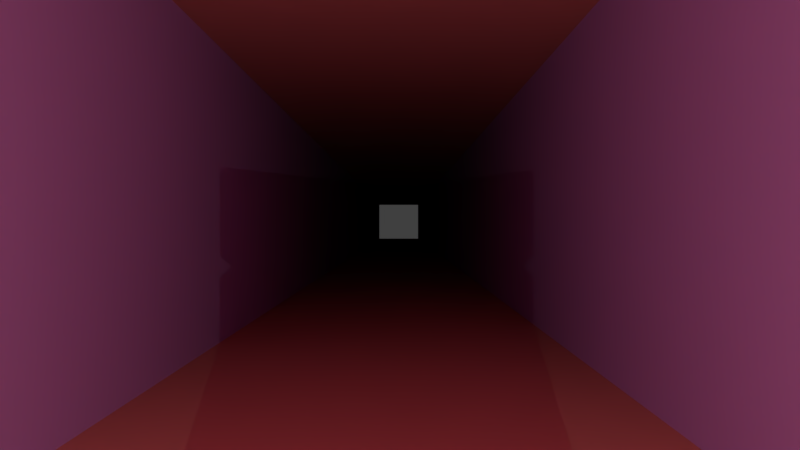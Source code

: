 # Source: EndlessRunner.blend  (saved by Blender 2.78.0; exported with 4.5.12 LTS)
import bpy
from mathutils import Matrix  # noqa: F401  (used for matrix-valued properties, if any)

bpy.ops.wm.read_factory_settings(use_empty=True)
scene = bpy.context.scene
scene.name = 'endlessSpawn'

# ---- collections
col_collection_1 = bpy.data.collections.new('Collection 1'); scene.collection.children.link(col_collection_1)
col_collection_2 = bpy.data.collections.new('Collection 2'); scene.collection.children.link(col_collection_2)
col_collection_2.hide_render = True
col_collection_2.hide_viewport = True
col_collection_3 = bpy.data.collections.new('Collection 3'); scene.collection.children.link(col_collection_3)
col_collection_3.hide_render = True
col_collection_3.hide_viewport = True
col_collection_11 = bpy.data.collections.new('Collection 11'); scene.collection.children.link(col_collection_11)

# ---- materials (node trees are filled in below, after node groups)
mat_material = bpy.data.materials.new('Material')
mat_material.alpha_threshold = 0.0
mat_material.use_transparent_shadow = False
mat_material.diffuse_color = (1.0, 0.4189, 0.3061, 1.0)
mat_material.roughness = 0.5
mat_material.line_color = (0.0, 0.0, 0.0, 1.0)
mat_material2 = bpy.data.materials.new('Material2')
mat_material2.alpha_threshold = 0.0
mat_material2.use_transparent_shadow = False
mat_material2.diffuse_color = (0.8687, 0.5239, 1.0, 1.0)
mat_material2.roughness = 0.5
mat_material2.line_color = (0.0, 0.0, 0.0, 1.0)
mat_blockcolor = bpy.data.materials.new('BlockColor')
mat_blockcolor.alpha_threshold = 0.0
mat_blockcolor.use_transparent_shadow = False
mat_blockcolor.diffuse_color = (0.0, 0.0, 0.0, 1.0)
mat_blockcolor.roughness = 0.5

# ---- material node trees

# ---- world
world_world = bpy.data.worlds.new('World'); scene.world = world_world
world_world.color = (0.05088, 0.05088, 0.05088)
world_world.use_sun_shadow = False
world_world.sun_shadow_jitter_overblur = 0.0
world_world.cycles.sampling_method = 'MANUAL'

# ---- cameras
cam_camera = bpy.data.cameras.new('Camera')
cam_camera.clip_end = 100.0
cam_camera.lens = 35.0
cam_camera.sensor_width = 32.0
cam_camera.sensor_height = 18.0
cam_camera.ortho_scale = 7.314
cam_camera.dof.focus_distance = 0.0
cam_camera.dof.aperture_fstop = 128.0

# ---- lights
light_lamp = bpy.data.lights.new('Lamp', 'AREA')
light_lamp.transmission_factor = 0.0
light_lamp.cutoff_distance = 30.0
light_lamp.energy = 78.54
light_lamp.shadow_buffer_clip_start = 1.001
light_lamp.shadow_soft_size = 0.1
light_lamp.shadow_maximum_resolution = 0.006
light_lamp.use_absolute_resolution = True
light_lamp.shape = 'RECTANGLE'
light_lamp.size = 0.1
light_lamp.size_y = 0.1

# ---- meshes
me_plane_001 = bpy.data.meshes.new('Plane.001')
me_plane_001.from_pydata([(-1.0, -1.0, 0.0), (1.0, -1.0, 0.0), (-1.0, 1.0, 0.0), (1.0, 1.0, 0.0), (-1.0, 0.0, 0.0), (0.0, -1.0, 0.0), (1.0, 0.0, 0.0), (0.0, 1.0, 0.0), (0.0, 0.0, 0.0), (-1.0, -0.5, 0.0), (0.5, -1.0, 0.0), (1.0, 0.5, 0.0), (-0.5, 1.0, 0.0), (-1.0, 0.5, 0.0), (-0.5, -1.0, 0.0), (1.0, -0.5, 0.0), (0.5, 1.0, 0.0), (0.0, 0.5, 0.0), (0.0, -0.5, 0.0), (-0.5, 0.0, 0.0), (0.5, 0.0, 0.0), (0.5, -0.5, 0.0), (-0.5, -0.5, 0.0), (-0.5, 0.5, 0.0), (0.5, 0.5, 0.0), (0.8969, -1.0, 0.0), (0.8969, 1.0, 0.0), (0.8969, 0.0, 0.0), (0.8969, -0.5, 0.0), (0.8969, 0.5, 0.0), (-0.9068, 1.0, 0.0), (-0.9068, 0.0, 0.0), (-0.9068, -1.0, 0.0), (-0.9068, -0.5, 0.0), (-0.9068, 0.5, 0.0), (-1.0, -0.5, 0.03732), (-1.0, -1.0, 0.03732), (0.8969, -1.0, 0.03732), (1.0, -1.0, 0.03732), (1.0, 0.5, 0.03732), (1.0, 1.0, 0.03732), (-0.9068, 1.0, 0.03732), (-1.0, 1.0, 0.03732), (-1.0, 0.5, 0.03732), (-1.0, 0.0, 0.03732), (1.0, -0.5, 0.03732), (1.0, 0.0, 0.03732), (-0.9068, 0.0, 0.03732), (-0.9068, -0.5, 0.03732), (-0.9068, 0.5, 0.03732), (0.8969, 1.0, 0.03732), (0.8969, 0.0, 0.03732), (0.8969, -0.5, 0.03732), (0.8969, 0.5, 0.03732), (-0.9068, -1.0, 0.03732), (1.0, -0.5, 0.0321), (0.8969, 0.0, 0.0321), (0.8969, -0.5, 0.0321), (1.0, -1.0, 0.0321), (0.8969, 0.5, 0.0321), (0.8969, 1.0, 0.0321), (1.0, 1.0, 0.0321), (1.0, 0.0, 0.0321), (1.0, 0.5, 0.0321), (0.8969, -1.0, 0.0321), (-0.9068, 0.5, 0.0321), (-0.9068, 1.0, 0.0321), (-1.0, 1.0, 0.0321), (-1.0, 0.0, 0.0321), (-1.0, 0.5, 0.0321), (-0.9068, -0.5, 0.0321), (-0.9068, -1.0, 0.0321), (-1.0, -0.5, 0.0321), (-0.9068, 0.0, 0.0321), (-1.0, -1.0, 0.0321)], [], [(71, 70, 48, 54), (23, 17, 7, 12), (22, 18, 8, 19), (61, 60, 50, 40), (18, 21, 20, 8), (5, 10, 21, 18), (69, 68, 44, 43), (33, 22, 19, 31), (32, 14, 22, 33), (14, 5, 18, 22), (34, 23, 12, 30), (31, 19, 23, 34), (19, 8, 17, 23), (17, 24, 16, 7), (8, 20, 24, 17), (60, 59, 53, 50), (20, 27, 29, 24), (10, 25, 28, 21), (21, 28, 27, 20), (24, 29, 26, 16), (58, 55, 45, 38), (65, 66, 41, 49), (66, 67, 42, 41), (56, 57, 52, 51), (53, 39, 40, 50), (52, 45, 46, 51), (37, 38, 45, 52), (51, 46, 39, 53), (44, 47, 49, 43), (43, 49, 41, 42), (36, 54, 48, 35), (35, 48, 47, 44), (68, 72, 35, 44), (70, 73, 47, 48), (55, 62, 46, 45), (74, 71, 54, 36), (62, 63, 39, 46), (72, 74, 36, 35), (59, 56, 51, 53), (64, 58, 38, 37), (67, 69, 43, 42), (57, 64, 37, 52), (63, 61, 40, 39), (73, 65, 49, 47), (11, 3, 61, 63), (28, 25, 64, 57), (25, 1, 58, 64), (29, 27, 56, 59), (6, 11, 63, 62), (15, 6, 62, 55), (27, 28, 57, 56), (1, 15, 55, 58), (26, 29, 59, 60), (3, 26, 60, 61), (31, 34, 65, 73), (2, 13, 69, 67), (9, 0, 74, 72), (0, 32, 71, 74), (33, 31, 73, 70), (4, 9, 72, 68), (30, 2, 67, 66), (34, 30, 66, 65), (13, 4, 68, 69), (32, 33, 70, 71), (49, 53, 50, 41), (47, 51, 53, 49), (48, 52, 51, 47), (54, 37, 52, 48)])
me_plane_001.polygons.foreach_set('material_index', [1, 0, 0, 1, 0, 0, 1, 0, 0, 0, 0, 0, 0, 0, 0, 1, 0, 0, 0, 0, 1, 1, 1, 1, 0, 0, 0, 0, 0, 0, 0, 0, 1, 1, 1, 1, 1, 1, 1, 1, 1, 1, 1, 1, 1, 1, 1, 1, 1, 1, 1, 1, 1, 1, 1, 1, 1, 1, 1, 1, 1, 1, 1, 1, 0, 0, 0, 0])
_uv = me_plane_001.uv_layers.new(name='UVMap')
_uv.uv.foreach_set('vector', [0.04124, 0.01444, 0.04369, 0.1209, 0.04131, 0.1209, 0.03959, 0.01585, 0.1499, 0.377, 0.2743, 0.3771, 0.2734, 0.5015, 0.1473, 0.4991, 0.1506, 0.1235, 0.2751, 0.1246, 0.2747, 0.2508, 0.1499, 0.2503, 0.5284, 0.4884, 0.5056, 0.4869, 0.5072, 0.4855, 0.527, 0.4871, 0.2751, 0.1246, 0.3994, 0.1247, 0.3993, 0.2513, 0.2747, 0.2508, 0.2763, 9.99e-05, 0.4023, 0.002853, 0.3994, 0.1247, 0.2751, 0.1246, 0.007872, 0.3805, 0.008468, 0.2498, 0.01074, 0.2498, 0.01027, 0.3804, 0.0513, 0.121, 0.1506, 0.1235, 0.1499, 0.2503, 0.04807, 0.2501, 0.04815, 0.005065, 0.1496, 0.000705, 0.1506, 0.1235, 0.0513, 0.121, 0.1496, 0.000705, 0.2763, 9.99e-05, 0.2751, 0.1246, 0.1506, 0.1235, 0.04982, 0.3789, 0.1499, 0.377, 0.1473, 0.4991, 0.04732, 0.4946, 0.04807, 0.2501, 0.1499, 0.2503, 0.1499, 0.377, 0.04982, 0.3789, 0.1499, 0.2503, 0.2747, 0.2508, 0.2743, 0.3771, 0.1499, 0.377, 0.2743, 0.3771, 0.3986, 0.3781, 0.4, 0.5005, 0.2734, 0.5015, 0.2747, 0.2508, 0.3993, 0.2513, 0.3986, 0.3781, 0.2743, 0.3771, 0.5056, 0.4869, 0.5028, 0.3807, 0.5052, 0.3807, 0.5072, 0.4855, 0.3993, 0.2513, 0.4987, 0.2515, 0.4952, 0.3806, 0.3986, 0.3781, 0.4023, 0.002853, 0.4997, 0.007548, 0.4968, 0.1229, 0.3994, 0.1247, 0.3994, 0.1247, 0.4968, 0.1229, 0.4987, 0.2515, 0.3993, 0.2513, 0.3986, 0.3781, 0.4952, 0.3806, 0.4987, 0.4958, 0.4, 0.5005, 0.5296, 0.01515, 0.5417, 0.121, 0.5393, 0.1211, 0.5281, 0.01666, 0.04204, 0.3789, 0.04017, 0.4863, 0.03861, 0.4851, 0.04001, 0.3789, 0.04017, 0.4863, 0.01905, 0.4867, 0.02058, 0.4852, 0.03861, 0.4851, 0.507, 0.2515, 0.5046, 0.1229, 0.5066, 0.1229, 0.5092, 0.2515, 0.5076, 0.3807, 0.5379, 0.3814, 0.527, 0.4871, 0.5072, 0.4855, 0.509, 0.1228, 0.5393, 0.1211, 0.5388, 0.2518, 0.5115, 0.2515, 0.5083, 0.01681, 0.5281, 0.01666, 0.5393, 0.1211, 0.509, 0.1228, 0.5115, 0.2515, 0.5388, 0.2518, 0.5379, 0.3814, 0.5076, 0.3807, 0.01074, 0.2498, 0.03529, 0.2501, 0.03762, 0.379, 0.01027, 0.3804, 0.01027, 0.3804, 0.03762, 0.379, 0.03861, 0.4851, 0.02058, 0.4852, 0.02161, 0.01444, 0.03959, 0.01585, 0.03893, 0.1209, 0.01164, 0.1203, 0.01164, 0.1203, 0.03893, 0.1209, 0.03529, 0.2501, 0.01074, 0.2498, 0.008468, 0.2498, 0.009597, 0.1202, 0.01164, 0.1203, 0.01074, 0.2498, 0.04369, 0.1209, 0.03979, 0.2501, 0.03754, 0.2501, 0.04131, 0.1209, 0.5417, 0.121, 0.541, 0.2518, 0.5388, 0.2518, 0.5393, 0.1211, 0.02015, 0.01315, 0.04124, 0.01444, 0.03959, 0.01585, 0.02161, 0.01444, 0.541, 0.2518, 0.5399, 0.3814, 0.5379, 0.3814, 0.5388, 0.2518, 0.009597, 0.1202, 0.02015, 0.01315, 0.02161, 0.01444, 0.01164, 0.1203, 0.5028, 0.3807, 0.507, 0.2515, 0.5092, 0.2515, 0.5052, 0.3807, 0.5068, 0.01566, 0.5296, 0.01515, 0.5281, 0.01666, 0.5083, 0.01681, 0.01905, 0.4867, 0.007872, 0.3805, 0.01027, 0.3804, 0.02058, 0.4852, 0.5046, 0.1229, 0.5068, 0.01566, 0.5083, 0.01681, 0.5066, 0.1229, 0.5399, 0.3814, 0.5284, 0.4884, 0.527, 0.4871, 0.5379, 0.3814, 0.03979, 0.2501, 0.04204, 0.3789, 0.04001, 0.3789, 0.03754, 0.2501, 0.5478, 0.3819, 0.5348, 0.4971, 0.5284, 0.4884, 0.5399, 0.3814, 0.4968, 0.1229, 0.4997, 0.007548, 0.5068, 0.01566, 0.5046, 0.1229, 0.4997, 0.007548, 0.5357, 0.005704, 0.5296, 0.01515, 0.5068, 0.01566, 0.4952, 0.3806, 0.4987, 0.2515, 0.507, 0.2515, 0.5028, 0.3807, 0.5494, 0.2519, 0.5478, 0.3819, 0.5399, 0.3814, 0.541, 0.2518, 0.5494, 0.1207, 0.5494, 0.2519, 0.541, 0.2518, 0.5417, 0.121, 0.4987, 0.2515, 0.4968, 0.1229, 0.5046, 0.1229, 0.507, 0.2515, 0.5357, 0.005704, 0.5494, 0.1207, 0.5417, 0.121, 0.5296, 0.01515, 0.4987, 0.4958, 0.4952, 0.3806, 0.5028, 0.3807, 0.5056, 0.4869, 0.5348, 0.4971, 0.4987, 0.4958, 0.5056, 0.4869, 0.5284, 0.4884, 0.04807, 0.2501, 0.04982, 0.3789, 0.04204, 0.3789, 0.03979, 0.2501, 0.01293, 0.4966, 0.0001981, 0.3808, 0.007872, 0.3805, 0.01905, 0.4867, 0.001776, 0.1198, 0.0137, 0.004289, 0.02015, 0.01315, 0.009597, 0.1202, 0.0137, 0.004289, 0.04815, 0.005065, 0.04124, 0.01444, 0.02015, 0.01315, 0.0513, 0.121, 0.04807, 0.2501, 0.03979, 0.2501, 0.04369, 0.1209, 9.99e-05, 0.2498, 0.001776, 0.1198, 0.009597, 0.1202, 0.008468, 0.2498, 0.04732, 0.4946, 0.01293, 0.4966, 0.01905, 0.4867, 0.04017, 0.4863, 0.04982, 0.3789, 0.04732, 0.4946, 0.04017, 0.4863, 0.04204, 0.3789, 0.0001981, 0.3808, 9.99e-05, 0.2498, 0.008468, 0.2498, 0.007872, 0.3805, 0.04815, 0.005065, 0.0513, 0.121, 0.04369, 0.1209, 0.04124, 0.01444, 0.5496, 0.3746, 0.9999, 0.3746, 0.9999, 0.4994, 0.5496, 0.4994, 0.5496, 0.2497, 0.9999, 0.2497, 0.9999, 0.3746, 0.5496, 0.3746, 0.5496, 0.1249, 0.9999, 0.1249, 0.9999, 0.2497, 0.5496, 0.2497, 0.5496, 0.0001001, 0.9999, 9.99e-05, 0.9999, 0.1249, 0.5496, 0.1249])
me_plane_001.materials.append(mat_material)
me_plane_001.materials.append(mat_material2)
me_plane_001.use_remesh_preserve_volume = False
me_plane_001.use_remesh_preserve_attributes = False
me_plane_001.use_mirror_vertex_groups = False
me_plane_001.update()
me_cube_003 = bpy.data.meshes.new('Cube.003')
me_cube_003.from_pydata([(-1.0, -1.0, -1.0), (-1.0, -1.0, 1.0), (-1.0, 1.0, -1.0), (-1.0, 1.0, 1.0), (1.0, -1.0, -1.0), (1.0, -1.0, 1.0), (1.0, 1.0, -1.0), (1.0, 1.0, 1.0), (-1.0, -1.0, 0.646), (-1.0, 1.0, 0.646), (1.0, 1.0, 0.646), (1.0, -1.0, 0.646), (-1.0, 1.0, 0.5559), (1.0, 1.0, 0.5559), (1.0, -1.0, 0.5559), (-1.0, -1.0, 0.5559), (-0.9482, -0.9482, 0.6009), (-0.9482, 0.9482, 0.6009), (0.9482, 0.9482, 0.6009), (0.9482, -0.9482, 0.6009)], [], [(8, 1, 3, 9), (9, 3, 7, 10), (10, 7, 5, 11), (11, 5, 1, 8), (2, 6, 4, 0), (7, 3, 1, 5), (19, 11, 8, 16), (18, 10, 11, 19), (17, 9, 10, 18), (16, 8, 9, 17), (0, 15, 12, 2), (2, 12, 13, 6), (6, 13, 14, 4), (4, 14, 15, 0), (15, 16, 17, 12), (12, 17, 18, 13), (13, 18, 19, 14), (14, 19, 16, 15)])
me_cube_003.use_remesh_preserve_volume = False
me_cube_003.use_remesh_preserve_attributes = False
me_cube_003.use_mirror_vertex_groups = False
me_cube_003.update()
me_cube_005 = bpy.data.meshes.new('Cube.005')
me_cube_005.from_pydata([(-1.0, -1.0, -1.0), (-1.0, -1.0, 1.0), (-1.0, 1.0, -1.0), (-1.0, 1.0, 1.0), (1.0, -1.0, -1.0), (1.0, -1.0, 1.0), (1.0, 1.0, -1.0), (1.0, 1.0, 1.0)], [], [(0, 1, 3, 2), (2, 3, 7, 6), (6, 7, 5, 4), (4, 5, 1, 0), (2, 6, 4, 0), (7, 3, 1, 5)])
me_cube_005.materials.append(mat_blockcolor)
me_cube_005.use_remesh_preserve_volume = False
me_cube_005.use_remesh_preserve_attributes = False
me_cube_005.use_mirror_vertex_groups = False
me_cube_005.update()
me_cube_004 = bpy.data.meshes.new('Cube.004')
me_cube_004.from_pydata([(-1.0, -1.0, -1.0), (-1.0, -1.0, 1.0), (-1.0, 1.0, -1.0), (-1.0, 1.0, 1.0), (1.0, -1.0, -1.0), (1.0, -1.0, 1.0), (1.0, 1.0, -1.0), (1.0, 1.0, 1.0)], [], [(0, 1, 3, 2), (2, 3, 7, 6), (6, 7, 5, 4), (4, 5, 1, 0), (2, 6, 4, 0), (7, 3, 1, 5)])
me_cube_004.materials.append(mat_blockcolor)
me_cube_004.use_remesh_preserve_volume = False
me_cube_004.use_remesh_preserve_attributes = False
me_cube_004.use_mirror_vertex_groups = False
me_cube_004.update()
me_cube_002 = bpy.data.meshes.new('Cube.002')
me_cube_002.from_pydata([(-1.0, -1.0, -1.0), (-1.0, -1.0, 1.0), (-1.0, 1.0, -1.0), (-1.0, 1.0, 1.0), (1.0, -1.0, -1.0), (1.0, -1.0, 1.0), (1.0, 1.0, -1.0), (1.0, 1.0, 1.0)], [], [(0, 1, 3, 2), (2, 3, 7, 6), (6, 7, 5, 4), (4, 5, 1, 0), (2, 6, 4, 0), (7, 3, 1, 5)])
me_cube_002.materials.append(mat_blockcolor)
me_cube_002.use_remesh_preserve_volume = False
me_cube_002.use_remesh_preserve_attributes = False
me_cube_002.use_mirror_vertex_groups = False
me_cube_002.update()
me_cube_001 = bpy.data.meshes.new('Cube.001')
me_cube_001.from_pydata([(-1.0, -1.0, -1.0), (-1.0, -1.0, 1.0), (-1.0, 1.0, -1.0), (-1.0, 1.0, 1.0), (1.0, -1.0, -1.0), (1.0, -1.0, 1.0), (1.0, 1.0, -1.0), (1.0, 1.0, 1.0)], [], [(0, 1, 3, 2), (2, 3, 7, 6), (6, 7, 5, 4), (4, 5, 1, 0), (2, 6, 4, 0), (7, 3, 1, 5)])
me_cube_001.materials.append(mat_blockcolor)
me_cube_001.use_remesh_preserve_volume = False
me_cube_001.use_remesh_preserve_attributes = False
me_cube_001.use_mirror_vertex_groups = False
me_cube_001.update()
me_cube = bpy.data.meshes.new('Cube')
me_cube.from_pydata([(1.0, 1.0, -1.0), (1.0, -1.0, -1.0), (-1.0, -1.0, -1.0), (-1.0, 1.0, -1.0), (1.0, 1.0, 1.0), (1.0, -1.0, 1.0), (-1.0, -1.0, 1.0), (-1.0, 1.0, 1.0)], [], [(0, 3, 2, 1), (4, 5, 6, 7), (0, 1, 5, 4), (1, 2, 6, 5), (2, 3, 7, 6), (4, 7, 3, 0)])
me_cube.polygons.foreach_set('material_index', [0, 0, 1, 0, 1, 0])
me_cube.materials.append(mat_material)
me_cube.materials.append(mat_material2)
me_cube.use_remesh_preserve_volume = False
me_cube.use_remesh_preserve_attributes = False
me_cube.use_mirror_vertex_groups = False
me_cube.update()

# ---- objects
ob_plane = bpy.data.objects.new('Plane', me_plane_001)
ob_lilblockdude = bpy.data.objects.new('LilBlockDude', me_cube_003)
ob_camera = bpy.data.objects.new('Camera', cam_camera)
ob_spawner = bpy.data.objects.new('Spawner', None)
ob_h_block_rigid = bpy.data.objects.new('H_BLOCK_RIGID', me_cube_005)
ob_v_block_rigid = bpy.data.objects.new('V_BLOCK_RIGID', me_cube_004)
ob_v_block = bpy.data.objects.new('V_BLOCK', me_cube_002)
ob_h_block = bpy.data.objects.new('H_BLOCK', me_cube_001)
ob_cube = bpy.data.objects.new('Cube', me_cube)
ob_lamp = bpy.data.objects.new('Lamp', light_lamp)

# ---- transforms, parenting, visibility, modifiers, constraints
ob_plane.location = (-0.1578, -24.87, -1.391)
ob_plane.scale = (-2.443, 103.2, 103.2)
ob_plane.lineart.crease_threshold = 0.0
ob_lilblockdude.location = (0.0, -46.37, -0.2283)
ob_lilblockdude.scale = (0.3899, 0.3637, 0.613)
ob_lilblockdude.lineart.crease_threshold = 0.0
ob_camera.parent = ob_lilblockdude
ob_camera.matrix_parent_inverse = Matrix(((2.564, 0.0, 0.0, 0.0), (0.0, 2.75, 0.0, 127.5), (0.0, -9.313e-10, 1.631, 0.6011), (0.0, 0.0, 0.0, 1.0)))
ob_camera.location = (0.0, -46.04, 0.0)
ob_camera.rotation_euler = (1.571, 2.22e-16, 2.22e-16)
ob_camera.lock_rotations_4d = False
ob_camera.empty_display_type = 'ARROWS'
ob_camera.color = (0.0, 0.0, 0.0, 0.0)
ob_camera.display_type = 'WIRE'
ob_camera.lineart.crease_threshold = 0.0
ob_spawner.location = (0.0, 59.31, 0.0)
ob_spawner.empty_image_offset = (0.0, 0.0)
ob_spawner.lineart.crease_threshold = 0.0
ob_h_block_rigid.location = (-0.1572, 74.08, 1.156)
ob_h_block_rigid.scale = (2.1, 0.243, 0.1883)
ob_h_block_rigid.lineart.crease_threshold = 0.0
ob_v_block_rigid.location = (1.798, 71.75, 0.0)
ob_v_block_rigid.scale = (0.217, 0.2235, 1.367)
ob_v_block_rigid.lineart.crease_threshold = 0.0
ob_v_block.location = (1.842, 71.75, 0.0)
ob_v_block.scale = (0.217, 0.2235, 1.367)
ob_v_block.lineart.crease_threshold = 0.0
ob_h_block.location = (-0.1572, 74.08, 1.156)
ob_h_block.scale = (2.176, 0.243, 0.1883)
ob_h_block.lineart.crease_threshold = 0.0
ob_cube.location = (0.0, 0.0, 0.0)
ob_cube.scale = (1.45, 53.4, 1.0)
ob_cube.lock_rotations_4d = False
ob_cube.empty_display_type = 'ARROWS'
ob_cube.lineart.crease_threshold = 0.0
ob_lamp.location = (0.06197, -49.52, 0.2645)
ob_lamp.rotation_euler = (-0.9028, -1.556, 2.466)
ob_lamp.scale = (0.03849, 0.04256, 0.195)
ob_lamp.lock_rotations_4d = False
ob_lamp.empty_display_type = 'ARROWS'
ob_lamp.color = (0.0, 0.0, 0.0, 0.0)
ob_lamp.lineart.crease_threshold = 0.0

# ---- collection membership
col_collection_1.objects.link(ob_plane)
col_collection_1.objects.link(ob_lilblockdude)
col_collection_1.objects.link(ob_camera)
col_collection_1.objects.link(ob_spawner)
col_collection_2.objects.link(ob_h_block_rigid)
col_collection_2.objects.link(ob_v_block_rigid)
col_collection_2.objects.link(ob_v_block)
col_collection_2.objects.link(ob_h_block)
col_collection_3.objects.link(ob_cube)
col_collection_11.objects.link(ob_lamp)

# ---- scene / render settings (as saved in the file)
scene.camera = ob_camera
scene.frame_start = 1; scene.frame_end = 250; scene.frame_set(1)
scene.render.engine = 'BLENDER_EEVEE_NEXT'
scene.render.resolution_percentage = 50
scene.render.dither_intensity = 0.0
scene.cycles.use_denoising = False
scene.cycles.samples = 128
scene.cycles.sampling_pattern = 'TABULATED_SOBOL'
scene.cycles.light_sampling_threshold = 0.0
scene.cycles.use_adaptive_sampling = False
scene.cycles.use_light_tree = False
scene.cycles.blur_glossy = 0.0
scene.cycles.sample_clamp_indirect = 0.0
scene.view_settings.view_transform = 'Standard'
bpy.context.view_layer.update()
